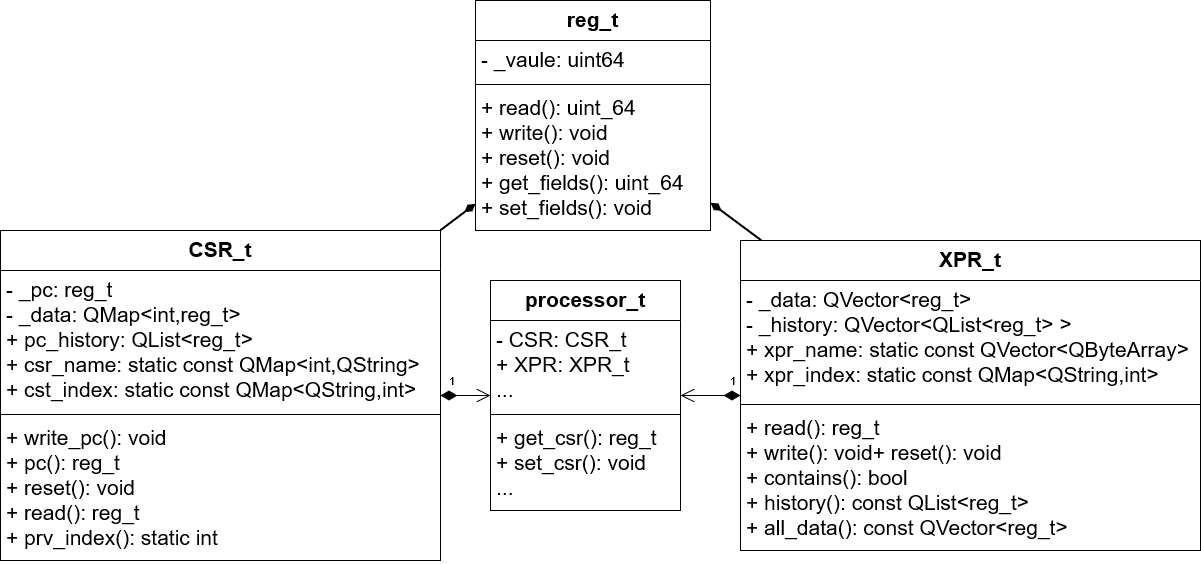

The diagram above was exported from draw.io. Its source (the exported page's mxGraphModel, read from the mxfile embedded in the PNG):
<mxGraphModel dx="2858" dy="2300" grid="1" gridSize="10" guides="1" tooltips="1" connect="1" arrows="1" fold="1" page="1" pageScale="1" pageWidth="827" pageHeight="1169" math="0" shadow="0">
  <root>
    <mxCell id="0" />
    <mxCell id="1" parent="0" />
    <mxCell id="yzrEG1xGDn99eSnnV-s9-1" value="CSR_t" style="swimlane;fontStyle=1;align=center;verticalAlign=top;childLayout=stackLayout;horizontal=1;startSize=40;horizontalStack=0;resizeParent=1;resizeParentMax=0;resizeLast=0;collapsible=1;marginBottom=0;fontSize=21;" parent="1" vertex="1">
      <mxGeometry x="-40" y="40" width="440" height="330" as="geometry" />
    </mxCell>
    <mxCell id="yzrEG1xGDn99eSnnV-s9-2" value="- _pc: reg_t&#10;- _data: QMap&lt;int,reg_t&gt;&#10;+ pc_history: QList&lt;reg_t&gt; &#10;+ csr_name: static const QMap&lt;int,QString&gt;&#10;+ cst_index: static const QMap&lt;QString,int&gt;" style="text;strokeColor=none;fillColor=none;align=left;verticalAlign=top;spacingLeft=4;spacingRight=4;overflow=hidden;rotatable=0;points=[[0,0.5],[1,0.5]];portConstraint=eastwest;fontSize=21;" parent="yzrEG1xGDn99eSnnV-s9-1" vertex="1">
      <mxGeometry y="40" width="440" height="140" as="geometry" />
    </mxCell>
    <mxCell id="yzrEG1xGDn99eSnnV-s9-3" value="" style="line;strokeWidth=1;fillColor=none;align=left;verticalAlign=middle;spacingTop=-1;spacingLeft=3;spacingRight=3;rotatable=0;labelPosition=right;points=[];portConstraint=eastwest;fontSize=21;" parent="yzrEG1xGDn99eSnnV-s9-1" vertex="1">
      <mxGeometry y="180" width="440" height="8" as="geometry" />
    </mxCell>
    <mxCell id="yzrEG1xGDn99eSnnV-s9-4" value="+ write_pc(): void&#10;+ pc(): reg_t&#10;+ reset(): void&#10;+ read(): reg_t&#10;+ prv_index(): static int" style="text;strokeColor=none;fillColor=none;align=left;verticalAlign=top;spacingLeft=4;spacingRight=4;overflow=hidden;rotatable=0;points=[[0,0.5],[1,0.5]];portConstraint=eastwest;fontSize=21;" parent="yzrEG1xGDn99eSnnV-s9-1" vertex="1">
      <mxGeometry y="188" width="440" height="142" as="geometry" />
    </mxCell>
    <mxCell id="yzrEG1xGDn99eSnnV-s9-5" value="XPR_t" style="swimlane;fontStyle=1;align=center;verticalAlign=top;childLayout=stackLayout;horizontal=1;startSize=40;horizontalStack=0;resizeParent=1;resizeParentMax=0;resizeLast=0;collapsible=1;marginBottom=0;fontSize=21;" parent="1" vertex="1">
      <mxGeometry x="700" y="50" width="460" height="310" as="geometry" />
    </mxCell>
    <mxCell id="yzrEG1xGDn99eSnnV-s9-6" value="- _data: QVector&lt;reg_t&gt;&#10;- _history: QVector&lt;QList&lt;reg_t&gt; &gt; &#10;+ xpr_name: static const QVector&lt;QByteArray&gt;&#10;+ xpr_index: static const QMap&lt;QString,int&gt;" style="text;strokeColor=none;fillColor=none;align=left;verticalAlign=top;spacingLeft=4;spacingRight=4;overflow=hidden;rotatable=0;points=[[0,0.5],[1,0.5]];portConstraint=eastwest;fontSize=21;" parent="yzrEG1xGDn99eSnnV-s9-5" vertex="1">
      <mxGeometry y="40" width="460" height="120" as="geometry" />
    </mxCell>
    <mxCell id="yzrEG1xGDn99eSnnV-s9-7" value="" style="line;strokeWidth=1;fillColor=none;align=left;verticalAlign=middle;spacingTop=-1;spacingLeft=3;spacingRight=3;rotatable=0;labelPosition=right;points=[];portConstraint=eastwest;fontSize=21;" parent="yzrEG1xGDn99eSnnV-s9-5" vertex="1">
      <mxGeometry y="160" width="460" height="8" as="geometry" />
    </mxCell>
    <mxCell id="yzrEG1xGDn99eSnnV-s9-8" value="+ read(): reg_t&#10;+ write(): void+ reset(): void&#10;+ contains(): bool&#10;+ history(): const QList&lt;reg_t&gt;&#10;+ all_data(): const QVector&lt;reg_t&gt;&#10;" style="text;strokeColor=none;fillColor=none;align=left;verticalAlign=top;spacingLeft=4;spacingRight=4;overflow=hidden;rotatable=0;points=[[0,0.5],[1,0.5]];portConstraint=eastwest;fontSize=21;" parent="yzrEG1xGDn99eSnnV-s9-5" vertex="1">
      <mxGeometry y="168" width="460" height="142" as="geometry" />
    </mxCell>
    <mxCell id="yzrEG1xGDn99eSnnV-s9-9" value="reg_t" style="swimlane;fontStyle=1;align=center;verticalAlign=top;childLayout=stackLayout;horizontal=1;startSize=40;horizontalStack=0;resizeParent=1;resizeParentMax=0;resizeLast=0;collapsible=1;marginBottom=0;fontSize=21;" parent="1" vertex="1">
      <mxGeometry x="435" y="-190" width="235" height="230" as="geometry" />
    </mxCell>
    <mxCell id="yzrEG1xGDn99eSnnV-s9-10" value="- _vaule: uint64" style="text;strokeColor=none;fillColor=none;align=left;verticalAlign=top;spacingLeft=4;spacingRight=4;overflow=hidden;rotatable=0;points=[[0,0.5],[1,0.5]];portConstraint=eastwest;fontSize=21;" parent="yzrEG1xGDn99eSnnV-s9-9" vertex="1">
      <mxGeometry y="40" width="235" height="40" as="geometry" />
    </mxCell>
    <mxCell id="yzrEG1xGDn99eSnnV-s9-11" value="" style="line;strokeWidth=1;fillColor=none;align=left;verticalAlign=middle;spacingTop=-1;spacingLeft=3;spacingRight=3;rotatable=0;labelPosition=right;points=[];portConstraint=eastwest;fontSize=21;" parent="yzrEG1xGDn99eSnnV-s9-9" vertex="1">
      <mxGeometry y="80" width="235" height="8" as="geometry" />
    </mxCell>
    <mxCell id="yzrEG1xGDn99eSnnV-s9-12" value="+ read(): uint_64&#10;+ write(): void&#10;+ reset(): void&#10;+ get_fields(): uint_64&#10;+ set_fields(): void&#10;" style="text;strokeColor=none;fillColor=none;align=left;verticalAlign=top;spacingLeft=4;spacingRight=4;overflow=hidden;rotatable=0;points=[[0,0.5],[1,0.5]];portConstraint=eastwest;fontSize=21;" parent="yzrEG1xGDn99eSnnV-s9-9" vertex="1">
      <mxGeometry y="88" width="235" height="142" as="geometry" />
    </mxCell>
    <mxCell id="yzrEG1xGDn99eSnnV-s9-16" value="processor_t" style="swimlane;fontStyle=1;align=center;verticalAlign=top;childLayout=stackLayout;horizontal=1;startSize=40;horizontalStack=0;resizeParent=1;resizeParentMax=0;resizeLast=0;collapsible=1;marginBottom=0;fontSize=21;" parent="1" vertex="1">
      <mxGeometry x="450" y="90" width="190" height="230" as="geometry" />
    </mxCell>
    <mxCell id="yzrEG1xGDn99eSnnV-s9-17" value="- CSR: CSR_t&#10;+ XPR: XPR_t&#10;...&#10;" style="text;strokeColor=none;fillColor=none;align=left;verticalAlign=top;spacingLeft=4;spacingRight=4;overflow=hidden;rotatable=0;points=[[0,0.5],[1,0.5]];portConstraint=eastwest;fontSize=21;" parent="yzrEG1xGDn99eSnnV-s9-16" vertex="1">
      <mxGeometry y="40" width="190" height="90" as="geometry" />
    </mxCell>
    <mxCell id="yzrEG1xGDn99eSnnV-s9-18" value="" style="line;strokeWidth=1;fillColor=none;align=left;verticalAlign=middle;spacingTop=-1;spacingLeft=3;spacingRight=3;rotatable=0;labelPosition=right;points=[];portConstraint=eastwest;fontSize=21;" parent="yzrEG1xGDn99eSnnV-s9-16" vertex="1">
      <mxGeometry y="130" width="190" height="8" as="geometry" />
    </mxCell>
    <mxCell id="yzrEG1xGDn99eSnnV-s9-19" value="+ get_csr(): reg_t&#10;+ set_csr(): void&#10;...&#10;" style="text;strokeColor=none;fillColor=none;align=left;verticalAlign=top;spacingLeft=4;spacingRight=4;overflow=hidden;rotatable=0;points=[[0,0.5],[1,0.5]];portConstraint=eastwest;fontSize=21;" parent="yzrEG1xGDn99eSnnV-s9-16" vertex="1">
      <mxGeometry y="138" width="190" height="92" as="geometry" />
    </mxCell>
    <mxCell id="yzrEG1xGDn99eSnnV-s9-20" value="" style="endArrow=none;startArrow=diamondThin;endFill=0;startFill=1;html=1;verticalAlign=bottom;labelBackgroundColor=none;strokeWidth=2;startSize=8;endSize=8;rounded=0;fontSize=21;" parent="1" source="yzrEG1xGDn99eSnnV-s9-9" target="yzrEG1xGDn99eSnnV-s9-1" edge="1">
      <mxGeometry width="160" relative="1" as="geometry">
        <mxPoint x="700" y="50" as="sourcePoint" />
        <mxPoint x="860" y="50" as="targetPoint" />
      </mxGeometry>
    </mxCell>
    <mxCell id="yzrEG1xGDn99eSnnV-s9-21" value="" style="endArrow=none;startArrow=diamondThin;endFill=0;startFill=1;html=1;verticalAlign=bottom;labelBackgroundColor=none;strokeWidth=2;startSize=8;endSize=8;rounded=0;fontSize=21;" parent="1" source="yzrEG1xGDn99eSnnV-s9-9" target="yzrEG1xGDn99eSnnV-s9-5" edge="1">
      <mxGeometry width="160" relative="1" as="geometry">
        <mxPoint x="532.7375000000002" y="-40" as="sourcePoint" />
        <mxPoint x="435.0875000000001" y="100" as="targetPoint" />
      </mxGeometry>
    </mxCell>
    <mxCell id="Rv3T2GfdPEbqSMXoZ3s7-2" value="1" style="endArrow=open;html=1;endSize=12;startArrow=diamondThin;startSize=14;startFill=1;edgeStyle=orthogonalEdgeStyle;align=left;verticalAlign=bottom;rounded=0;" parent="1" source="yzrEG1xGDn99eSnnV-s9-1" target="yzrEG1xGDn99eSnnV-s9-16" edge="1">
      <mxGeometry x="-0.7143" y="5" relative="1" as="geometry">
        <mxPoint x="640" y="250" as="sourcePoint" />
        <mxPoint x="800" y="250" as="targetPoint" />
        <mxPoint as="offset" />
      </mxGeometry>
    </mxCell>
    <mxCell id="Rv3T2GfdPEbqSMXoZ3s7-3" value="1" style="endArrow=open;html=1;endSize=12;startArrow=diamondThin;startSize=14;startFill=1;edgeStyle=orthogonalEdgeStyle;align=left;verticalAlign=bottom;rounded=0;" parent="1" source="yzrEG1xGDn99eSnnV-s9-5" target="yzrEG1xGDn99eSnnV-s9-16" edge="1">
      <mxGeometry x="-0.6" y="-5" relative="1" as="geometry">
        <mxPoint x="640" y="250" as="sourcePoint" />
        <mxPoint x="800" y="250" as="targetPoint" />
        <mxPoint as="offset" />
      </mxGeometry>
    </mxCell>
  </root>
</mxGraphModel>